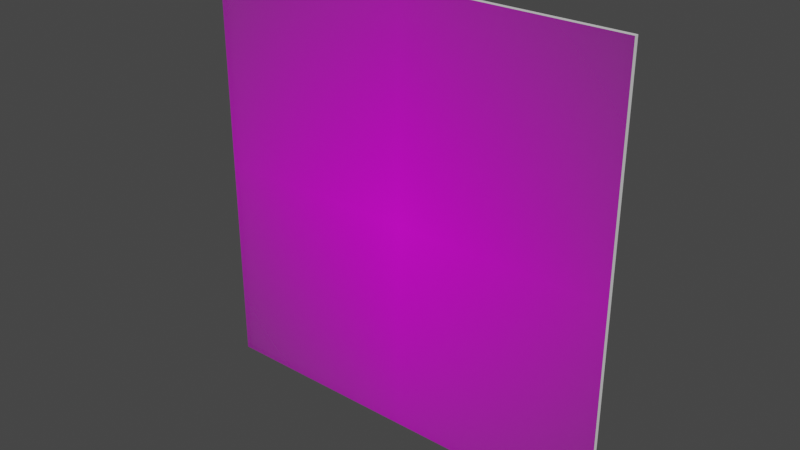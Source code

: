 # Source: Erkl_rungGestapo.blend  (saved by Blender 2.83.18; exported with 4.5.12 LTS)
import bpy
from mathutils import Matrix  # noqa: F401  (used for matrix-valued properties, if any)

bpy.ops.wm.read_factory_settings(use_empty=True)
scene = bpy.context.scene
scene.name = 'Scene'

# ---- collections
col_collection = bpy.data.collections.new('Collection'); scene.collection.children.link(col_collection)

# ---- images (referenced by path relative to the original .blend; pixels are not part of the script)
import os
ASSET_DIR = os.environ.get("B2B_ASSET_DIR", "")  # directory of the original .blend (textures are referenced by path, not embedded)
HERE = os.path.dirname(os.path.abspath(__file__))  # packed textures are extracted next to this script under _unpacked/

def load_image(name, relpath, width, height, colorspace="sRGB"):
    """Load a texture the original file referenced (path relative to the .blend, or extracted next to this script)."""
    p = next((c for c in (os.path.join(HERE, relpath), os.path.join(ASSET_DIR, relpath)) if relpath and os.path.exists(c)), "")
    if p:
        img = bpy.data.images.load(p, check_existing=True)
        img.name = name
    else:  # same state as the original file: an image datablock whose file is absent (Cycles renders it pink)
        img = bpy.data.images.new(name, width, height)
        img.source = "FILE"
        img.filepath = "//" + (relpath or name)
    img.colorspace_settings.name = colorspace
    return img
img_erkl_runggestapo_jpg = load_image('ErklärungGestapo.jpg', 'ErklärungGestapo.jpg', 1024, 1024, 'sRGB')

# ---- materials (node trees are filled in below, after node groups)
mat_erkl_runggestapo = bpy.data.materials.new('ErklärungGestapo')
mat_erkl_runggestapo.surface_render_method = 'BLENDED'
mat_erkl_runggestapo.blend_method = 'BLEND'
mat_erkl_runggestapo.use_transparent_shadow = False
mat_paper = bpy.data.materials.new('Paper')
mat_paper.use_transparent_shadow = False

# ---- material node trees
mat_erkl_runggestapo.use_nodes = True; mat_erkl_runggestapo.node_tree.nodes.clear()
_N = mat_erkl_runggestapo.node_tree.nodes; _L = mat_erkl_runggestapo.node_tree.links
n0 = _N.new('ShaderNodeOutputMaterial'); n0.name = 'Material Output'; n0.location = (300, 300)
n1 = _N.new('ShaderNodeTexImage'); n1.name = 'Image Texture'; n1.location = (-200, 300)
n1.image = img_erkl_runggestapo_jpg
n1.extension = 'CLIP'
n2 = _N.new('ShaderNodeBsdfPrincipled'); n2.name = 'Principled BSDF'; n2.location = (0, 300)
n2.distribution = 'GGX'
n2.subsurface_method = 'BURLEY'
n2.inputs[3].default_value = 1.45
n2.inputs[27].default_value = (0.0, 0.0, 0.0, 1.0)
n2.inputs[28].default_value = 1.0
_L.new(n1.outputs[0], n2.inputs[0])
_L.new(n1.outputs[1], n2.inputs[4])
_L.new(n2.outputs[0], n0.inputs[0])
n0.is_active_output = True
mat_paper.use_nodes = True; mat_paper.node_tree.nodes.clear()
_N = mat_paper.node_tree.nodes; _L = mat_paper.node_tree.links
n0 = _N.new('ShaderNodeBsdfPrincipled'); n0.name = 'Principled BSDF'; n0.location = (10, 300)
n0.distribution = 'GGX'
n0.subsurface_method = 'BURLEY'
n0.inputs[3].default_value = 1.45
n0.inputs[27].default_value = (0.0, 0.0, 0.0, 1.0)
n0.inputs[28].default_value = 1.0
n1 = _N.new('ShaderNodeOutputMaterial'); n1.name = 'Material Output'; n1.location = (300, 300)
_L.new(n0.outputs[0], n1.inputs[0])
n1.is_active_output = True

# ---- world
world_world = bpy.data.worlds.new('World'); scene.world = world_world
world_world.use_nodes = True; world_world.node_tree.nodes.clear()
_N = world_world.node_tree.nodes; _L = world_world.node_tree.links
n0 = _N.new('ShaderNodeOutputWorld'); n0.name = 'World Output'; n0.location = (300, 300)
n1 = _N.new('ShaderNodeBackground'); n1.name = 'Background'; n1.location = (10, 300)
n1.inputs[0].default_value = (0.05088, 0.05088, 0.05088, 1.0)
_L.new(n1.outputs[0], n0.inputs[0])
n0.is_active_output = True
world_world.color = (0.05088, 0.05088, 0.05088)
world_world.use_sun_shadow = False
world_world.sun_shadow_jitter_overblur = 0.0

# ---- meshes
me_erkl_runggestapo = bpy.data.meshes.new('ErklärungGestapo')
me_erkl_runggestapo.from_pydata([(-0.49, -0.5, 0.0), (0.49, -0.5, 0.0), (-0.49, 0.5, 0.0), (0.49, 0.5, 0.0), (-0.49, -0.5, -0.01), (0.49, -0.5, -0.01), (-0.49, 0.5, -0.01), (0.49, 0.5, -0.01)], [], [(0, 1, 3, 2), (4, 6, 7, 5), (0, 2, 6, 4), (1, 0, 4, 5), (3, 1, 5, 7), (2, 3, 7, 6)])
me_erkl_runggestapo.polygons.foreach_set('material_index', [0, 1, 1, 1, 1, 1])
_uv = me_erkl_runggestapo.uv_layers.new(name='UVMap')
_uv.uv.foreach_set('vector', [0.0, 0.0, 1.0, 0.0, 1.0, 1.0, 0.0, 1.0, 0.0, 0.0, 0.0, 1.0, 1.0, 1.0, 1.0, 0.0, 0.0, 0.0, 0.0, 1.0, 0.0, 1.0, 0.0, 0.0, 1.0, 0.0, 0.0, 0.0, 0.0, 0.0, 1.0, 0.0, 1.0, 1.0, 1.0, 0.0, 1.0, 0.0, 1.0, 1.0, 0.0, 1.0, 1.0, 1.0, 1.0, 1.0, 0.0, 1.0])
me_erkl_runggestapo.materials.append(mat_erkl_runggestapo)
me_erkl_runggestapo.materials.append(mat_paper)
me_erkl_runggestapo.use_remesh_fix_poles = True
me_erkl_runggestapo.use_remesh_preserve_attributes = False
me_erkl_runggestapo.use_mirror_vertex_groups = False
me_erkl_runggestapo.update()

# ---- objects
ob_erkl_runggestapo = bpy.data.objects.new('ErklärungGestapo', me_erkl_runggestapo)

# ---- transforms, parenting, visibility, modifiers, constraints
ob_erkl_runggestapo.location = (0.0, 0.0, 0.0)
ob_erkl_runggestapo.rotation_euler = (1.571, -0.0, 0.0)
ob_erkl_runggestapo.lineart.crease_threshold = 0.0

# ---- collection membership
col_collection.objects.link(ob_erkl_runggestapo)

# ---- scene / render settings (as saved in the file)
scene.frame_start = 1; scene.frame_end = 250; scene.frame_set(1)
scene.render.engine = 'BLENDER_EEVEE_NEXT'
scene.cycles.use_denoising = False
scene.cycles.samples = 128
scene.cycles.sampling_pattern = 'TABULATED_SOBOL'
scene.cycles.use_adaptive_sampling = False
scene.cycles.use_light_tree = False
scene.view_settings.view_transform = 'Filmic'
bpy.context.view_layer.update()

# ---- added for rendering (the .blend has no active camera and no usable light): camera, sun
cam_auto = bpy.data.cameras.new('AutoCamera')
cam_auto.lens = 50.0
cam_auto.sensor_width = 36.0
cam_auto.clip_end = 1000.0
ob_auto_camera = bpy.data.objects.new('AutoCamera', cam_auto)
scene.collection.objects.link(ob_auto_camera)
ob_auto_camera.location = (1.29548, -1.54958, 1.03638)
ob_auto_camera.rotation_euler = (1.09748, -7.21219e-08, 0.694738)
scene.camera = ob_auto_camera
light_auto_sun = bpy.data.lights.new('AutoSun', 'SUN')
light_auto_sun.energy = 3.0
light_auto_sun.angle = 0.0523599
ob_auto_sun = bpy.data.objects.new('AutoSun', light_auto_sun)
scene.collection.objects.link(ob_auto_sun)
ob_auto_sun.rotation_euler = (0.872665, 0.174533, 0.523599)
bpy.context.view_layer.update()
